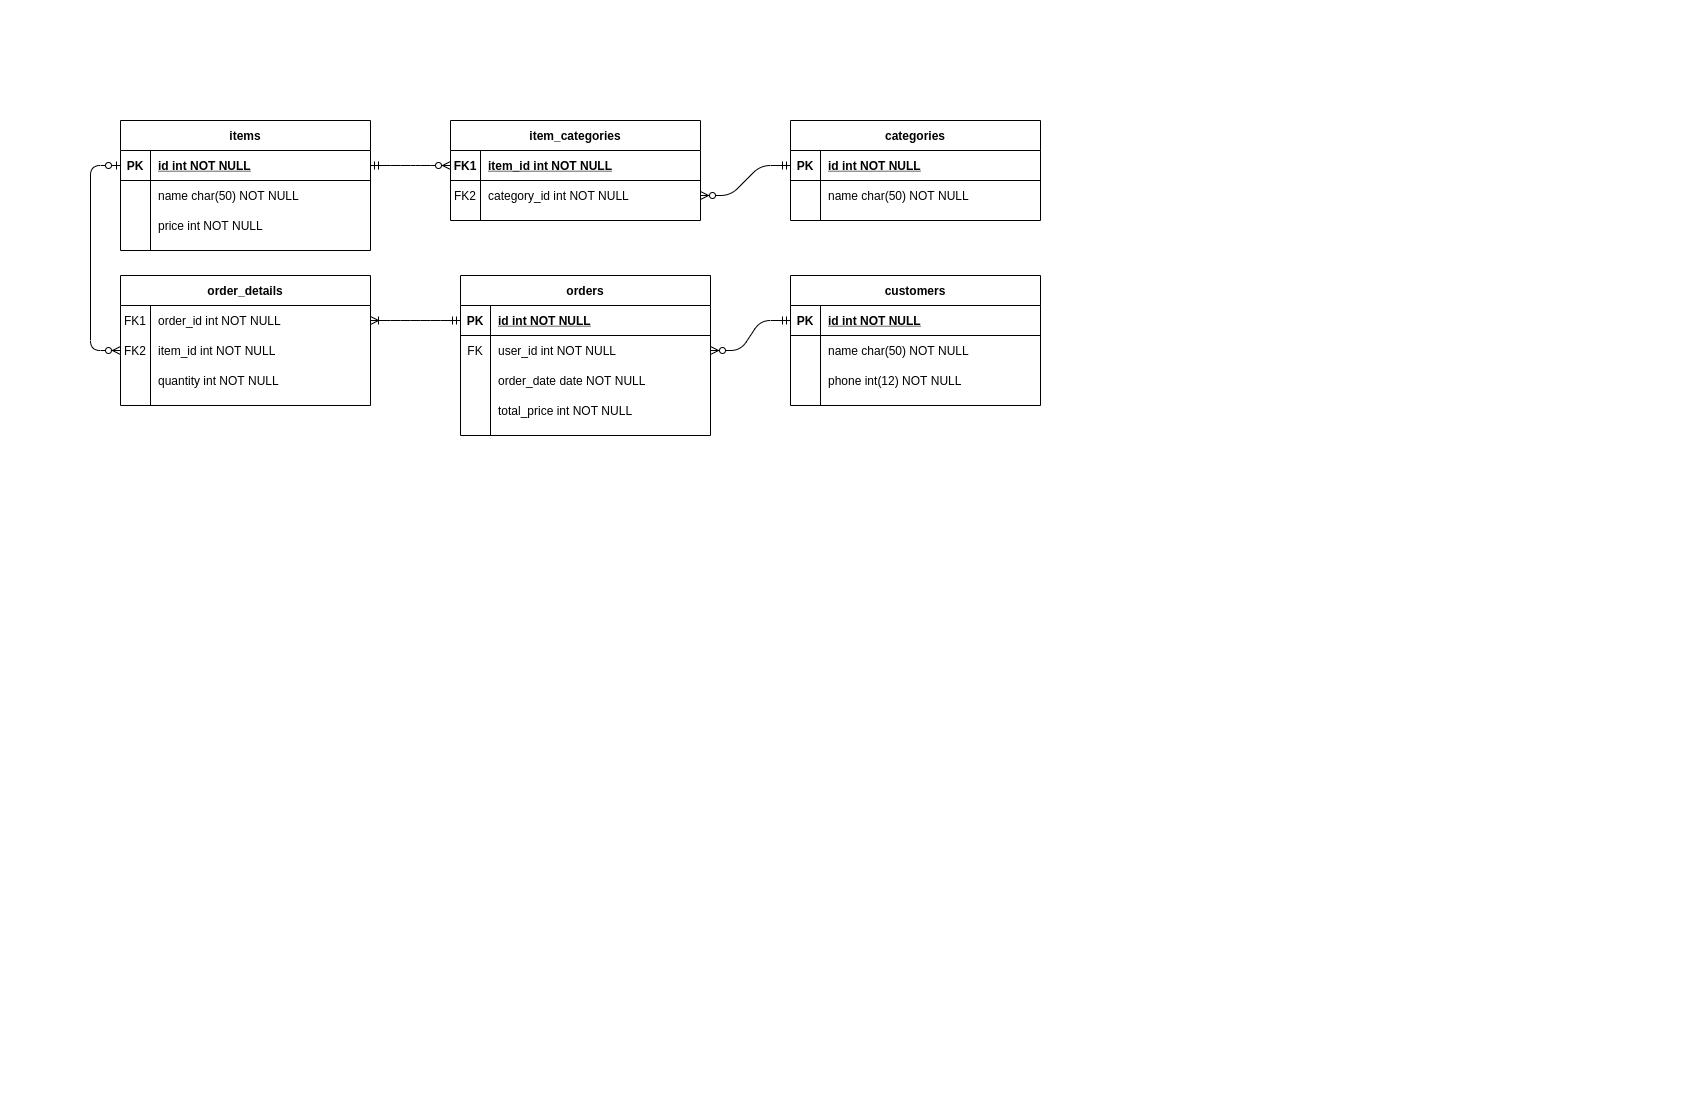

The diagram above was exported from draw.io. Its source (the exported page's mxGraphModel, read from the mxfile embedded in the PNG):
<mxGraphModel dx="1036" dy="401" grid="1" gridSize="10" guides="1" tooltips="1" connect="1" arrows="1" fold="1" page="1" pageScale="1" pageWidth="850" pageHeight="1100" math="0" shadow="0" extFonts="Permanent Marker^https://fonts.googleapis.com/css?family=Permanent+Marker">
  <root>
    <mxCell id="0" />
    <mxCell id="1" parent="0" />
    <mxCell id="C-vyLk0tnHw3VtMMgP7b-2" value="item_categories" style="shape=table;startSize=30;container=1;collapsible=1;childLayout=tableLayout;fixedRows=1;rowLines=0;fontStyle=1;align=center;resizeLast=1;" parent="1" vertex="1">
      <mxGeometry x="450" y="120" width="250" height="100" as="geometry" />
    </mxCell>
    <mxCell id="C-vyLk0tnHw3VtMMgP7b-3" value="" style="shape=partialRectangle;collapsible=0;dropTarget=0;pointerEvents=0;fillColor=none;points=[[0,0.5],[1,0.5]];portConstraint=eastwest;top=0;left=0;right=0;bottom=1;" parent="C-vyLk0tnHw3VtMMgP7b-2" vertex="1">
      <mxGeometry y="30" width="250" height="30" as="geometry" />
    </mxCell>
    <mxCell id="C-vyLk0tnHw3VtMMgP7b-4" value="FK1" style="shape=partialRectangle;overflow=hidden;connectable=0;fillColor=none;top=0;left=0;bottom=0;right=0;fontStyle=1;" parent="C-vyLk0tnHw3VtMMgP7b-3" vertex="1">
      <mxGeometry width="30" height="30" as="geometry" />
    </mxCell>
    <mxCell id="C-vyLk0tnHw3VtMMgP7b-5" value="item_id int NOT NULL " style="shape=partialRectangle;overflow=hidden;connectable=0;fillColor=none;top=0;left=0;bottom=0;right=0;align=left;spacingLeft=6;fontStyle=5;" parent="C-vyLk0tnHw3VtMMgP7b-3" vertex="1">
      <mxGeometry x="30" width="220" height="30" as="geometry" />
    </mxCell>
    <mxCell id="C-vyLk0tnHw3VtMMgP7b-6" value="" style="shape=partialRectangle;collapsible=0;dropTarget=0;pointerEvents=0;fillColor=none;points=[[0,0.5],[1,0.5]];portConstraint=eastwest;top=0;left=0;right=0;bottom=0;" parent="C-vyLk0tnHw3VtMMgP7b-2" vertex="1">
      <mxGeometry y="60" width="250" height="30" as="geometry" />
    </mxCell>
    <mxCell id="C-vyLk0tnHw3VtMMgP7b-7" value="FK2" style="shape=partialRectangle;overflow=hidden;connectable=0;fillColor=none;top=0;left=0;bottom=0;right=0;" parent="C-vyLk0tnHw3VtMMgP7b-6" vertex="1">
      <mxGeometry width="30" height="30" as="geometry" />
    </mxCell>
    <mxCell id="C-vyLk0tnHw3VtMMgP7b-8" value="category_id int NOT NULL" style="shape=partialRectangle;overflow=hidden;connectable=0;fillColor=none;top=0;left=0;bottom=0;right=0;align=left;spacingLeft=6;" parent="C-vyLk0tnHw3VtMMgP7b-6" vertex="1">
      <mxGeometry x="30" width="220" height="30" as="geometry" />
    </mxCell>
    <mxCell id="C-vyLk0tnHw3VtMMgP7b-13" value="categories" style="shape=table;startSize=30;container=1;collapsible=1;childLayout=tableLayout;fixedRows=1;rowLines=0;fontStyle=1;align=center;resizeLast=1;" parent="1" vertex="1">
      <mxGeometry x="790" y="120" width="250" height="100" as="geometry" />
    </mxCell>
    <mxCell id="C-vyLk0tnHw3VtMMgP7b-14" value="" style="shape=partialRectangle;collapsible=0;dropTarget=0;pointerEvents=0;fillColor=none;points=[[0,0.5],[1,0.5]];portConstraint=eastwest;top=0;left=0;right=0;bottom=1;" parent="C-vyLk0tnHw3VtMMgP7b-13" vertex="1">
      <mxGeometry y="30" width="250" height="30" as="geometry" />
    </mxCell>
    <mxCell id="C-vyLk0tnHw3VtMMgP7b-15" value="PK" style="shape=partialRectangle;overflow=hidden;connectable=0;fillColor=none;top=0;left=0;bottom=0;right=0;fontStyle=1;" parent="C-vyLk0tnHw3VtMMgP7b-14" vertex="1">
      <mxGeometry width="30" height="30" as="geometry" />
    </mxCell>
    <mxCell id="C-vyLk0tnHw3VtMMgP7b-16" value="id int NOT NULL " style="shape=partialRectangle;overflow=hidden;connectable=0;fillColor=none;top=0;left=0;bottom=0;right=0;align=left;spacingLeft=6;fontStyle=5;" parent="C-vyLk0tnHw3VtMMgP7b-14" vertex="1">
      <mxGeometry x="30" width="220" height="30" as="geometry" />
    </mxCell>
    <mxCell id="C-vyLk0tnHw3VtMMgP7b-17" value="" style="shape=partialRectangle;collapsible=0;dropTarget=0;pointerEvents=0;fillColor=none;points=[[0,0.5],[1,0.5]];portConstraint=eastwest;top=0;left=0;right=0;bottom=0;" parent="C-vyLk0tnHw3VtMMgP7b-13" vertex="1">
      <mxGeometry y="60" width="250" height="30" as="geometry" />
    </mxCell>
    <mxCell id="C-vyLk0tnHw3VtMMgP7b-18" value="" style="shape=partialRectangle;overflow=hidden;connectable=0;fillColor=none;top=0;left=0;bottom=0;right=0;" parent="C-vyLk0tnHw3VtMMgP7b-17" vertex="1">
      <mxGeometry width="30" height="30" as="geometry" />
    </mxCell>
    <mxCell id="C-vyLk0tnHw3VtMMgP7b-19" value="name char(50) NOT NULL" style="shape=partialRectangle;overflow=hidden;connectable=0;fillColor=none;top=0;left=0;bottom=0;right=0;align=left;spacingLeft=6;" parent="C-vyLk0tnHw3VtMMgP7b-17" vertex="1">
      <mxGeometry x="30" width="220" height="30" as="geometry" />
    </mxCell>
    <mxCell id="C-vyLk0tnHw3VtMMgP7b-23" value="items" style="shape=table;startSize=30;container=1;collapsible=1;childLayout=tableLayout;fixedRows=1;rowLines=0;fontStyle=1;align=center;resizeLast=1;" parent="1" vertex="1">
      <mxGeometry x="120" y="120" width="250" height="130" as="geometry" />
    </mxCell>
    <mxCell id="C-vyLk0tnHw3VtMMgP7b-24" value="" style="shape=partialRectangle;collapsible=0;dropTarget=0;pointerEvents=0;fillColor=none;points=[[0,0.5],[1,0.5]];portConstraint=eastwest;top=0;left=0;right=0;bottom=1;" parent="C-vyLk0tnHw3VtMMgP7b-23" vertex="1">
      <mxGeometry y="30" width="250" height="30" as="geometry" />
    </mxCell>
    <mxCell id="C-vyLk0tnHw3VtMMgP7b-25" value="PK" style="shape=partialRectangle;overflow=hidden;connectable=0;fillColor=none;top=0;left=0;bottom=0;right=0;fontStyle=1;" parent="C-vyLk0tnHw3VtMMgP7b-24" vertex="1">
      <mxGeometry width="30" height="30" as="geometry" />
    </mxCell>
    <mxCell id="C-vyLk0tnHw3VtMMgP7b-26" value="id int NOT NULL " style="shape=partialRectangle;overflow=hidden;connectable=0;fillColor=none;top=0;left=0;bottom=0;right=0;align=left;spacingLeft=6;fontStyle=5;" parent="C-vyLk0tnHw3VtMMgP7b-24" vertex="1">
      <mxGeometry x="30" width="220" height="30" as="geometry" />
    </mxCell>
    <mxCell id="C-vyLk0tnHw3VtMMgP7b-27" value="" style="shape=partialRectangle;collapsible=0;dropTarget=0;pointerEvents=0;fillColor=none;points=[[0,0.5],[1,0.5]];portConstraint=eastwest;top=0;left=0;right=0;bottom=0;" parent="C-vyLk0tnHw3VtMMgP7b-23" vertex="1">
      <mxGeometry y="60" width="250" height="30" as="geometry" />
    </mxCell>
    <mxCell id="C-vyLk0tnHw3VtMMgP7b-28" value="" style="shape=partialRectangle;overflow=hidden;connectable=0;fillColor=none;top=0;left=0;bottom=0;right=0;" parent="C-vyLk0tnHw3VtMMgP7b-27" vertex="1">
      <mxGeometry width="30" height="30" as="geometry" />
    </mxCell>
    <mxCell id="C-vyLk0tnHw3VtMMgP7b-29" value="name char(50) NOT NULL" style="shape=partialRectangle;overflow=hidden;connectable=0;fillColor=none;top=0;left=0;bottom=0;right=0;align=left;spacingLeft=6;" parent="C-vyLk0tnHw3VtMMgP7b-27" vertex="1">
      <mxGeometry x="30" width="220" height="30" as="geometry" />
    </mxCell>
    <mxCell id="rNmqYO2uM2f9uMCjSqsB-1" style="shape=partialRectangle;collapsible=0;dropTarget=0;pointerEvents=0;fillColor=none;points=[[0,0.5],[1,0.5]];portConstraint=eastwest;top=0;left=0;right=0;bottom=0;" vertex="1" parent="C-vyLk0tnHw3VtMMgP7b-23">
      <mxGeometry y="90" width="250" height="30" as="geometry" />
    </mxCell>
    <mxCell id="rNmqYO2uM2f9uMCjSqsB-2" style="shape=partialRectangle;overflow=hidden;connectable=0;fillColor=none;top=0;left=0;bottom=0;right=0;" vertex="1" parent="rNmqYO2uM2f9uMCjSqsB-1">
      <mxGeometry width="30" height="30" as="geometry" />
    </mxCell>
    <mxCell id="rNmqYO2uM2f9uMCjSqsB-3" style="shape=partialRectangle;overflow=hidden;connectable=0;fillColor=none;top=0;left=0;bottom=0;right=0;align=left;spacingLeft=6;" vertex="1" parent="rNmqYO2uM2f9uMCjSqsB-1">
      <mxGeometry x="30" width="220" height="30" as="geometry" />
    </mxCell>
    <mxCell id="rNmqYO2uM2f9uMCjSqsB-4" value="" style="shape=partialRectangle;collapsible=0;dropTarget=0;pointerEvents=0;fillColor=none;points=[[0,0.5],[1,0.5]];portConstraint=eastwest;top=0;left=0;right=0;bottom=0;" vertex="1" parent="1">
      <mxGeometry x="120" y="210" width="250" height="30" as="geometry" />
    </mxCell>
    <mxCell id="rNmqYO2uM2f9uMCjSqsB-5" value="" style="shape=partialRectangle;overflow=hidden;connectable=0;fillColor=none;top=0;left=0;bottom=0;right=0;" vertex="1" parent="rNmqYO2uM2f9uMCjSqsB-4">
      <mxGeometry width="30" height="30" as="geometry" />
    </mxCell>
    <mxCell id="rNmqYO2uM2f9uMCjSqsB-6" value="price int NOT NULL" style="shape=partialRectangle;overflow=hidden;connectable=0;fillColor=none;top=0;left=0;bottom=0;right=0;align=left;spacingLeft=6;" vertex="1" parent="rNmqYO2uM2f9uMCjSqsB-4">
      <mxGeometry x="30" width="220" height="30" as="geometry" />
    </mxCell>
    <mxCell id="rNmqYO2uM2f9uMCjSqsB-8" value="" style="edgeStyle=entityRelationEdgeStyle;fontSize=12;html=1;endArrow=ERzeroToMany;startArrow=ERmandOne;exitX=1;exitY=0.5;exitDx=0;exitDy=0;entryX=0;entryY=0.5;entryDx=0;entryDy=0;" edge="1" parent="1" source="C-vyLk0tnHw3VtMMgP7b-24" target="C-vyLk0tnHw3VtMMgP7b-3">
      <mxGeometry width="100" height="100" relative="1" as="geometry">
        <mxPoint x="440" y="290" as="sourcePoint" />
        <mxPoint x="540" y="190" as="targetPoint" />
      </mxGeometry>
    </mxCell>
    <mxCell id="rNmqYO2uM2f9uMCjSqsB-9" value="" style="edgeStyle=entityRelationEdgeStyle;fontSize=12;html=1;endArrow=ERzeroToMany;startArrow=ERmandOne;exitX=0;exitY=0.5;exitDx=0;exitDy=0;entryX=1;entryY=0.5;entryDx=0;entryDy=0;" edge="1" parent="1" source="C-vyLk0tnHw3VtMMgP7b-14" target="C-vyLk0tnHw3VtMMgP7b-6">
      <mxGeometry width="100" height="100" relative="1" as="geometry">
        <mxPoint x="700" y="320" as="sourcePoint" />
        <mxPoint x="790" y="200" as="targetPoint" />
      </mxGeometry>
    </mxCell>
    <mxCell id="rNmqYO2uM2f9uMCjSqsB-10" value="customers" style="shape=table;startSize=30;container=1;collapsible=1;childLayout=tableLayout;fixedRows=1;rowLines=0;fontStyle=1;align=center;resizeLast=1;" vertex="1" parent="1">
      <mxGeometry x="790" y="275" width="250" height="130" as="geometry" />
    </mxCell>
    <mxCell id="rNmqYO2uM2f9uMCjSqsB-11" value="" style="shape=partialRectangle;collapsible=0;dropTarget=0;pointerEvents=0;fillColor=none;points=[[0,0.5],[1,0.5]];portConstraint=eastwest;top=0;left=0;right=0;bottom=1;" vertex="1" parent="rNmqYO2uM2f9uMCjSqsB-10">
      <mxGeometry y="30" width="250" height="30" as="geometry" />
    </mxCell>
    <mxCell id="rNmqYO2uM2f9uMCjSqsB-12" value="PK" style="shape=partialRectangle;overflow=hidden;connectable=0;fillColor=none;top=0;left=0;bottom=0;right=0;fontStyle=1;" vertex="1" parent="rNmqYO2uM2f9uMCjSqsB-11">
      <mxGeometry width="30" height="30" as="geometry" />
    </mxCell>
    <mxCell id="rNmqYO2uM2f9uMCjSqsB-13" value="id int NOT NULL " style="shape=partialRectangle;overflow=hidden;connectable=0;fillColor=none;top=0;left=0;bottom=0;right=0;align=left;spacingLeft=6;fontStyle=5;" vertex="1" parent="rNmqYO2uM2f9uMCjSqsB-11">
      <mxGeometry x="30" width="220" height="30" as="geometry" />
    </mxCell>
    <mxCell id="rNmqYO2uM2f9uMCjSqsB-14" value="" style="shape=partialRectangle;collapsible=0;dropTarget=0;pointerEvents=0;fillColor=none;points=[[0,0.5],[1,0.5]];portConstraint=eastwest;top=0;left=0;right=0;bottom=0;" vertex="1" parent="rNmqYO2uM2f9uMCjSqsB-10">
      <mxGeometry y="60" width="250" height="30" as="geometry" />
    </mxCell>
    <mxCell id="rNmqYO2uM2f9uMCjSqsB-15" value="" style="shape=partialRectangle;overflow=hidden;connectable=0;fillColor=none;top=0;left=0;bottom=0;right=0;" vertex="1" parent="rNmqYO2uM2f9uMCjSqsB-14">
      <mxGeometry width="30" height="30" as="geometry" />
    </mxCell>
    <mxCell id="rNmqYO2uM2f9uMCjSqsB-16" value="name char(50) NOT NULL" style="shape=partialRectangle;overflow=hidden;connectable=0;fillColor=none;top=0;left=0;bottom=0;right=0;align=left;spacingLeft=6;" vertex="1" parent="rNmqYO2uM2f9uMCjSqsB-14">
      <mxGeometry x="30" width="220" height="30" as="geometry" />
    </mxCell>
    <mxCell id="rNmqYO2uM2f9uMCjSqsB-20" style="shape=partialRectangle;collapsible=0;dropTarget=0;pointerEvents=0;fillColor=none;points=[[0,0.5],[1,0.5]];portConstraint=eastwest;top=0;left=0;right=0;bottom=0;" vertex="1" parent="rNmqYO2uM2f9uMCjSqsB-10">
      <mxGeometry y="90" width="250" height="30" as="geometry" />
    </mxCell>
    <mxCell id="rNmqYO2uM2f9uMCjSqsB-21" style="shape=partialRectangle;overflow=hidden;connectable=0;fillColor=none;top=0;left=0;bottom=0;right=0;" vertex="1" parent="rNmqYO2uM2f9uMCjSqsB-20">
      <mxGeometry width="30" height="30" as="geometry" />
    </mxCell>
    <mxCell id="rNmqYO2uM2f9uMCjSqsB-22" value="phone int(12) NOT NULL" style="shape=partialRectangle;overflow=hidden;connectable=0;fillColor=none;top=0;left=0;bottom=0;right=0;align=left;spacingLeft=6;" vertex="1" parent="rNmqYO2uM2f9uMCjSqsB-20">
      <mxGeometry x="30" width="220" height="30" as="geometry" />
    </mxCell>
    <mxCell id="rNmqYO2uM2f9uMCjSqsB-23" value="orders" style="shape=table;startSize=30;container=1;collapsible=1;childLayout=tableLayout;fixedRows=1;rowLines=0;fontStyle=1;align=center;resizeLast=1;" vertex="1" parent="1">
      <mxGeometry x="460" y="275" width="250" height="160" as="geometry" />
    </mxCell>
    <mxCell id="rNmqYO2uM2f9uMCjSqsB-24" value="" style="shape=partialRectangle;collapsible=0;dropTarget=0;pointerEvents=0;fillColor=none;points=[[0,0.5],[1,0.5]];portConstraint=eastwest;top=0;left=0;right=0;bottom=1;" vertex="1" parent="rNmqYO2uM2f9uMCjSqsB-23">
      <mxGeometry y="30" width="250" height="30" as="geometry" />
    </mxCell>
    <mxCell id="rNmqYO2uM2f9uMCjSqsB-25" value="PK" style="shape=partialRectangle;overflow=hidden;connectable=0;fillColor=none;top=0;left=0;bottom=0;right=0;fontStyle=1;" vertex="1" parent="rNmqYO2uM2f9uMCjSqsB-24">
      <mxGeometry width="30" height="30" as="geometry" />
    </mxCell>
    <mxCell id="rNmqYO2uM2f9uMCjSqsB-26" value="id int NOT NULL " style="shape=partialRectangle;overflow=hidden;connectable=0;fillColor=none;top=0;left=0;bottom=0;right=0;align=left;spacingLeft=6;fontStyle=5;" vertex="1" parent="rNmqYO2uM2f9uMCjSqsB-24">
      <mxGeometry x="30" width="220" height="30" as="geometry" />
    </mxCell>
    <mxCell id="rNmqYO2uM2f9uMCjSqsB-27" value="" style="shape=partialRectangle;collapsible=0;dropTarget=0;pointerEvents=0;fillColor=none;points=[[0,0.5],[1,0.5]];portConstraint=eastwest;top=0;left=0;right=0;bottom=0;" vertex="1" parent="rNmqYO2uM2f9uMCjSqsB-23">
      <mxGeometry y="60" width="250" height="30" as="geometry" />
    </mxCell>
    <mxCell id="rNmqYO2uM2f9uMCjSqsB-28" value="FK" style="shape=partialRectangle;overflow=hidden;connectable=0;fillColor=none;top=0;left=0;bottom=0;right=0;" vertex="1" parent="rNmqYO2uM2f9uMCjSqsB-27">
      <mxGeometry width="30" height="30" as="geometry" />
    </mxCell>
    <mxCell id="rNmqYO2uM2f9uMCjSqsB-29" value="user_id int NOT NULL" style="shape=partialRectangle;overflow=hidden;connectable=0;fillColor=none;top=0;left=0;bottom=0;right=0;align=left;spacingLeft=6;" vertex="1" parent="rNmqYO2uM2f9uMCjSqsB-27">
      <mxGeometry x="30" width="220" height="30" as="geometry" />
    </mxCell>
    <mxCell id="rNmqYO2uM2f9uMCjSqsB-30" style="shape=partialRectangle;collapsible=0;dropTarget=0;pointerEvents=0;fillColor=none;points=[[0,0.5],[1,0.5]];portConstraint=eastwest;top=0;left=0;right=0;bottom=0;" vertex="1" parent="rNmqYO2uM2f9uMCjSqsB-23">
      <mxGeometry y="90" width="250" height="30" as="geometry" />
    </mxCell>
    <mxCell id="rNmqYO2uM2f9uMCjSqsB-31" style="shape=partialRectangle;overflow=hidden;connectable=0;fillColor=none;top=0;left=0;bottom=0;right=0;" vertex="1" parent="rNmqYO2uM2f9uMCjSqsB-30">
      <mxGeometry width="30" height="30" as="geometry" />
    </mxCell>
    <mxCell id="rNmqYO2uM2f9uMCjSqsB-32" value="order_date date NOT NULL" style="shape=partialRectangle;overflow=hidden;connectable=0;fillColor=none;top=0;left=0;bottom=0;right=0;align=left;spacingLeft=6;" vertex="1" parent="rNmqYO2uM2f9uMCjSqsB-30">
      <mxGeometry x="30" width="220" height="30" as="geometry" />
    </mxCell>
    <mxCell id="rNmqYO2uM2f9uMCjSqsB-33" style="shape=partialRectangle;collapsible=0;dropTarget=0;pointerEvents=0;fillColor=none;points=[[0,0.5],[1,0.5]];portConstraint=eastwest;top=0;left=0;right=0;bottom=0;" vertex="1" parent="rNmqYO2uM2f9uMCjSqsB-23">
      <mxGeometry y="120" width="250" height="30" as="geometry" />
    </mxCell>
    <mxCell id="rNmqYO2uM2f9uMCjSqsB-34" style="shape=partialRectangle;overflow=hidden;connectable=0;fillColor=none;top=0;left=0;bottom=0;right=0;" vertex="1" parent="rNmqYO2uM2f9uMCjSqsB-33">
      <mxGeometry width="30" height="30" as="geometry" />
    </mxCell>
    <mxCell id="rNmqYO2uM2f9uMCjSqsB-35" value="total_price int NOT NULL" style="shape=partialRectangle;overflow=hidden;connectable=0;fillColor=none;top=0;left=0;bottom=0;right=0;align=left;spacingLeft=6;" vertex="1" parent="rNmqYO2uM2f9uMCjSqsB-33">
      <mxGeometry x="30" width="220" height="30" as="geometry" />
    </mxCell>
    <mxCell id="rNmqYO2uM2f9uMCjSqsB-36" value="order_details" style="shape=table;startSize=30;container=1;collapsible=1;childLayout=tableLayout;fixedRows=1;rowLines=0;fontStyle=1;align=center;resizeLast=1;" vertex="1" parent="1">
      <mxGeometry x="120" y="275" width="250" height="130" as="geometry" />
    </mxCell>
    <mxCell id="rNmqYO2uM2f9uMCjSqsB-56" style="shape=partialRectangle;collapsible=0;dropTarget=0;pointerEvents=0;fillColor=none;points=[[0,0.5],[1,0.5]];portConstraint=eastwest;top=0;left=0;right=0;bottom=0;" vertex="1" parent="rNmqYO2uM2f9uMCjSqsB-36">
      <mxGeometry y="30" width="250" height="30" as="geometry" />
    </mxCell>
    <mxCell id="rNmqYO2uM2f9uMCjSqsB-57" value="FK1" style="shape=partialRectangle;overflow=hidden;connectable=0;fillColor=none;top=0;left=0;bottom=0;right=0;" vertex="1" parent="rNmqYO2uM2f9uMCjSqsB-56">
      <mxGeometry width="30" height="30" as="geometry" />
    </mxCell>
    <mxCell id="rNmqYO2uM2f9uMCjSqsB-58" value="order_id int NOT NULL" style="shape=partialRectangle;overflow=hidden;connectable=0;fillColor=none;top=0;left=0;bottom=0;right=0;align=left;spacingLeft=6;" vertex="1" parent="rNmqYO2uM2f9uMCjSqsB-56">
      <mxGeometry x="30" width="220" height="30" as="geometry" />
    </mxCell>
    <mxCell id="rNmqYO2uM2f9uMCjSqsB-40" value="" style="shape=partialRectangle;collapsible=0;dropTarget=0;pointerEvents=0;fillColor=none;points=[[0,0.5],[1,0.5]];portConstraint=eastwest;top=0;left=0;right=0;bottom=0;" vertex="1" parent="rNmqYO2uM2f9uMCjSqsB-36">
      <mxGeometry y="60" width="250" height="30" as="geometry" />
    </mxCell>
    <mxCell id="rNmqYO2uM2f9uMCjSqsB-41" value="FK2" style="shape=partialRectangle;overflow=hidden;connectable=0;fillColor=none;top=0;left=0;bottom=0;right=0;" vertex="1" parent="rNmqYO2uM2f9uMCjSqsB-40">
      <mxGeometry width="30" height="30" as="geometry" />
    </mxCell>
    <mxCell id="rNmqYO2uM2f9uMCjSqsB-42" value="item_id int NOT NULL" style="shape=partialRectangle;overflow=hidden;connectable=0;fillColor=none;top=0;left=0;bottom=0;right=0;align=left;spacingLeft=6;" vertex="1" parent="rNmqYO2uM2f9uMCjSqsB-40">
      <mxGeometry x="30" width="220" height="30" as="geometry" />
    </mxCell>
    <mxCell id="rNmqYO2uM2f9uMCjSqsB-43" style="shape=partialRectangle;collapsible=0;dropTarget=0;pointerEvents=0;fillColor=none;points=[[0,0.5],[1,0.5]];portConstraint=eastwest;top=0;left=0;right=0;bottom=0;" vertex="1" parent="rNmqYO2uM2f9uMCjSqsB-36">
      <mxGeometry y="90" width="250" height="30" as="geometry" />
    </mxCell>
    <mxCell id="rNmqYO2uM2f9uMCjSqsB-44" style="shape=partialRectangle;overflow=hidden;connectable=0;fillColor=none;top=0;left=0;bottom=0;right=0;" vertex="1" parent="rNmqYO2uM2f9uMCjSqsB-43">
      <mxGeometry width="30" height="30" as="geometry" />
    </mxCell>
    <mxCell id="rNmqYO2uM2f9uMCjSqsB-45" value="quantity int NOT NULL" style="shape=partialRectangle;overflow=hidden;connectable=0;fillColor=none;top=0;left=0;bottom=0;right=0;align=left;spacingLeft=6;" vertex="1" parent="rNmqYO2uM2f9uMCjSqsB-43">
      <mxGeometry x="30" width="220" height="30" as="geometry" />
    </mxCell>
    <mxCell id="rNmqYO2uM2f9uMCjSqsB-59" value="" style="edgeStyle=entityRelationEdgeStyle;fontSize=12;html=1;endArrow=ERoneToMany;startArrow=ERmandOne;exitX=0;exitY=0.5;exitDx=0;exitDy=0;entryX=1;entryY=0.5;entryDx=0;entryDy=0;entryPerimeter=0;" edge="1" parent="1" source="rNmqYO2uM2f9uMCjSqsB-24" target="rNmqYO2uM2f9uMCjSqsB-56">
      <mxGeometry width="100" height="100" relative="1" as="geometry">
        <mxPoint x="450" y="400" as="sourcePoint" />
        <mxPoint x="550" y="300" as="targetPoint" />
      </mxGeometry>
    </mxCell>
    <mxCell id="rNmqYO2uM2f9uMCjSqsB-63" value="" style="edgeStyle=orthogonalEdgeStyle;fontSize=12;html=1;endArrow=ERzeroToMany;startArrow=ERzeroToOne;exitX=0;exitY=0.5;exitDx=0;exitDy=0;" edge="1" parent="1" source="C-vyLk0tnHw3VtMMgP7b-24">
      <mxGeometry width="100" height="100" relative="1" as="geometry">
        <mxPoint x="60" y="165" as="sourcePoint" />
        <mxPoint x="120" y="350" as="targetPoint" />
        <Array as="points">
          <mxPoint x="90" y="165" />
          <mxPoint x="90" y="350" />
        </Array>
      </mxGeometry>
    </mxCell>
    <mxCell id="rNmqYO2uM2f9uMCjSqsB-64" value="" style="edgeStyle=entityRelationEdgeStyle;fontSize=12;html=1;endArrow=ERzeroToMany;startArrow=ERmandOne;exitX=0;exitY=0.5;exitDx=0;exitDy=0;entryX=1;entryY=0.5;entryDx=0;entryDy=0;" edge="1" parent="1" source="rNmqYO2uM2f9uMCjSqsB-11" target="rNmqYO2uM2f9uMCjSqsB-27">
      <mxGeometry width="100" height="100" relative="1" as="geometry">
        <mxPoint x="590" y="370" as="sourcePoint" />
        <mxPoint x="690" y="270" as="targetPoint" />
      </mxGeometry>
    </mxCell>
  </root>
</mxGraphModel>